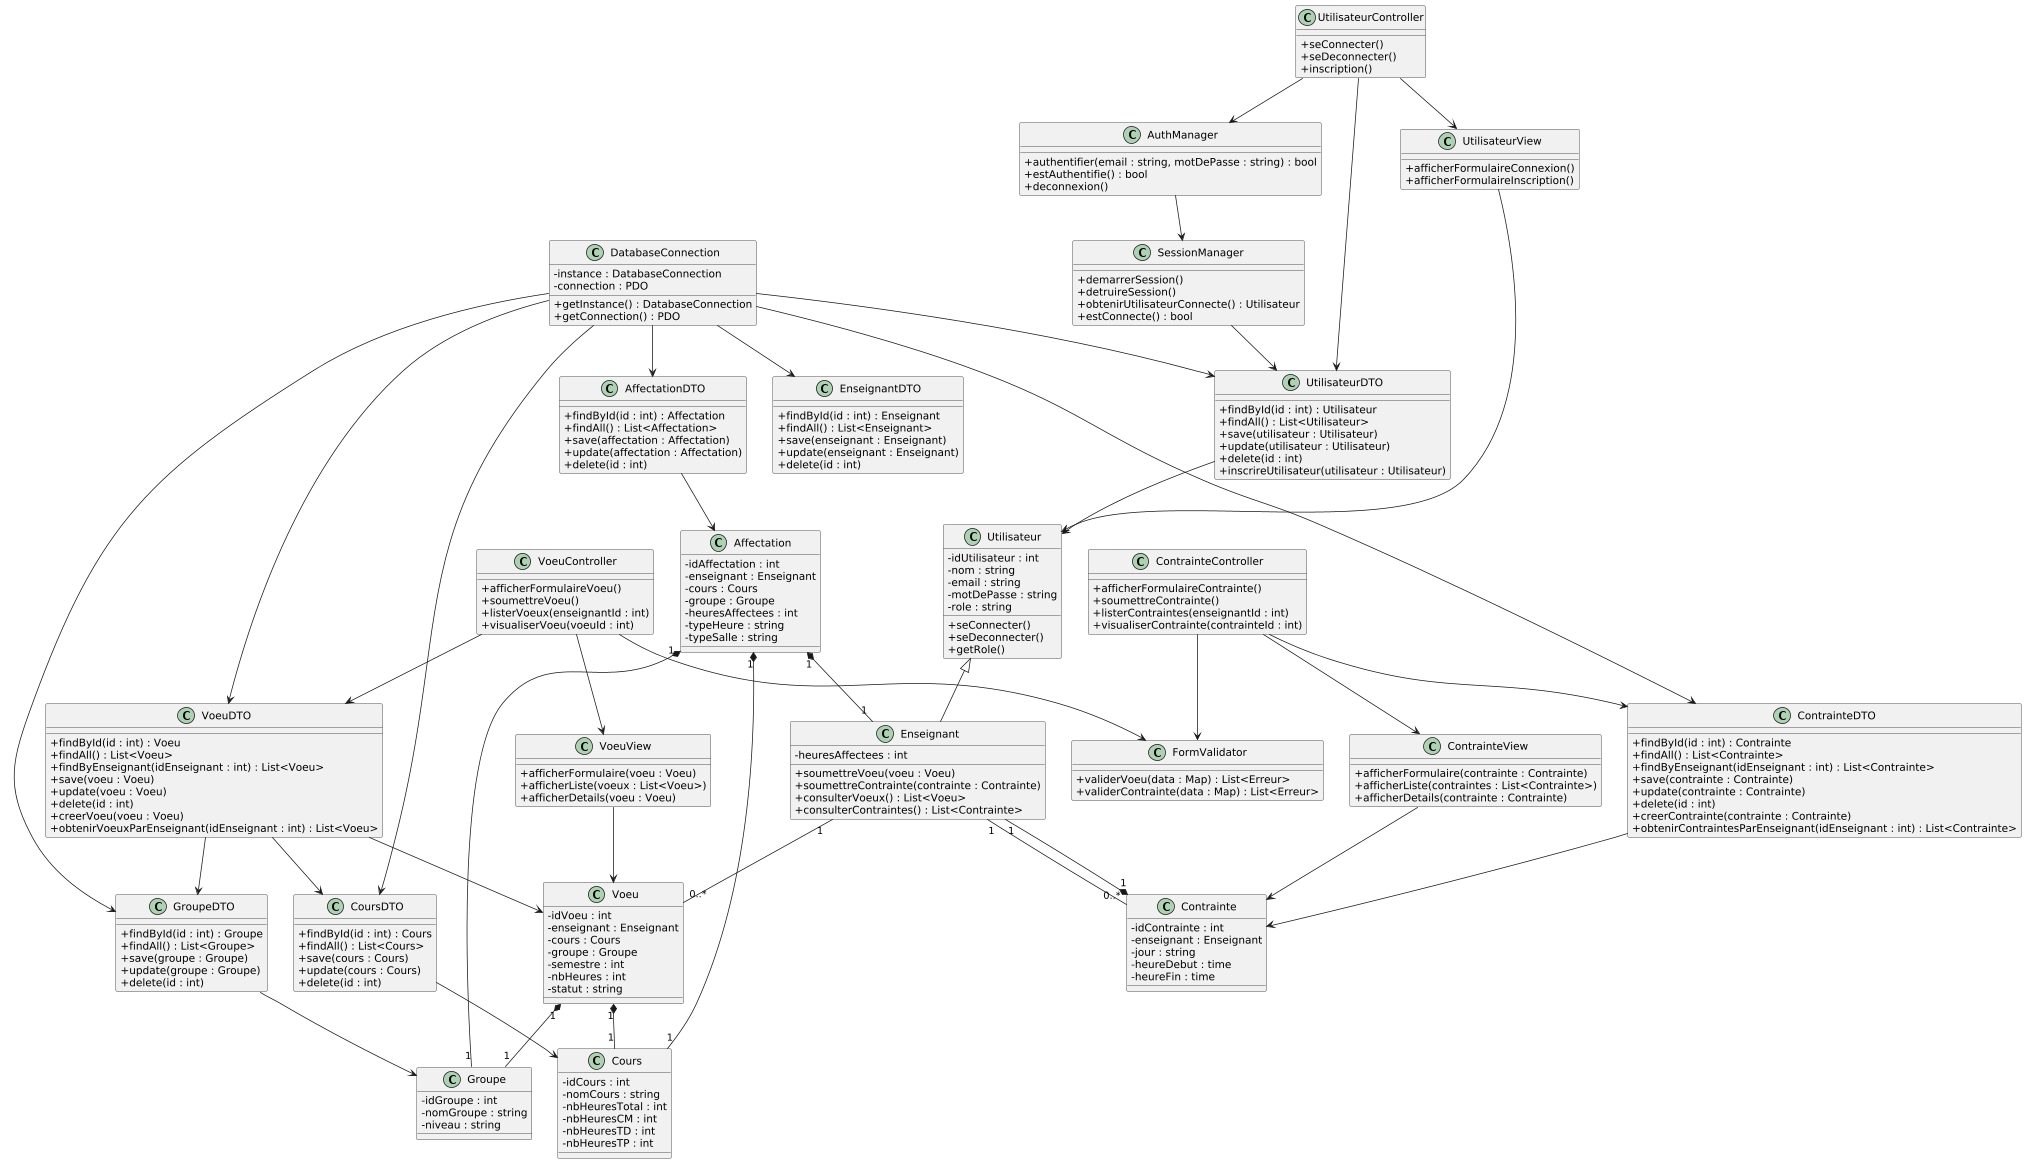

The diagram above was rendered by PlantUML. Its source (embedded in the PNG):
@startuml
scale 0.75
skinparam classAttributeIconSize 0

' Classe pour la gestion de la base de données
class DatabaseConnection {
    - instance : DatabaseConnection
    - connection : PDO
    + getInstance() : DatabaseConnection
    + getConnection() : PDO
}

' Classes de domaine (modèles)
class Utilisateur {
    - idUtilisateur : int
    - nom : string
    - email : string
    - motDePasse : string
    - role : string
    + seConnecter()
    + seDeconnecter()
    + getRole()
}

class Enseignant {
    - heuresAffectees : int
    + soumettreVoeu(voeu : Voeu)
    + soumettreContrainte(contrainte : Contrainte)
    + consulterVoeux() : List<Voeu>
    + consulterContraintes() : List<Contrainte>
}

Utilisateur <|-- Enseignant

class Groupe {
    - idGroupe : int
    - nomGroupe : string
    - niveau : string

}

class Cours {
    - idCours : int
    - nomCours : string
    - nbHeuresTotal : int
    - nbHeuresCM : int
    - nbHeuresTD : int
    - nbHeuresTP : int

}

class Voeu {
    - idVoeu : int
    - enseignant : Enseignant
    - cours : Cours
    - groupe : Groupe
    - semestre : int
    - nbHeures : int
    - statut : string
}

class Contrainte {
    - idContrainte : int
    - enseignant : Enseignant
    - jour : string
    - heureDebut : time
    - heureFin : time

}

class Affectation {
    - idAffectation : int
    - enseignant : Enseignant
    - cours : Cours
    - groupe : Groupe
    - heuresAffectees : int
    - typeHeure : string
    - typeSalle : string

}

' Classes combinées (DTO + Repository + Service), renommées en DTO
class UtilisateurDTO {
    + findById(id : int) : Utilisateur
    + findAll() : List<Utilisateur>
    + save(utilisateur : Utilisateur)
    + update(utilisateur : Utilisateur)
    + delete(id : int)
    + inscrireUtilisateur(utilisateur : Utilisateur)
}

class EnseignantDTO {
    + findById(id : int) : Enseignant
    + findAll() : List<Enseignant>
    + save(enseignant : Enseignant)
    + update(enseignant : Enseignant)
    + delete(id : int)
}

class VoeuDTO {
    + findById(id : int) : Voeu
    + findAll() : List<Voeu>
    + findByEnseignant(idEnseignant : int) : List<Voeu>
    + save(voeu : Voeu)
    + update(voeu : Voeu)
    + delete(id : int)
    + creerVoeu(voeu : Voeu)
    + obtenirVoeuxParEnseignant(idEnseignant : int) : List<Voeu>
}

class ContrainteDTO {
    + findById(id : int) : Contrainte
    + findAll() : List<Contrainte>
    + findByEnseignant(idEnseignant : int) : List<Contrainte>
    + save(contrainte : Contrainte)
    + update(contrainte : Contrainte)
    + delete(id : int)
    + creerContrainte(contrainte : Contrainte)
    + obtenirContraintesParEnseignant(idEnseignant : int) : List<Contrainte>
}

class GroupeDTO {
    + findById(id : int) : Groupe
    + findAll() : List<Groupe>
    + save(groupe : Groupe)
    + update(groupe : Groupe)
    + delete(id : int)
}

class CoursDTO {
    + findById(id : int) : Cours
    + findAll() : List<Cours>
    + save(cours : Cours)
    + update(cours : Cours)
    + delete(id : int)
}

class AffectationDTO {
    + findById(id : int) : Affectation
    + findAll() : List<Affectation>
    + save(affectation : Affectation)
    + update(affectation : Affectation)
    + delete(id : int)
}

' Les DTO utilisent DatabaseConnection pour l'accès aux données
DatabaseConnection --> UtilisateurDTO
DatabaseConnection --> EnseignantDTO
DatabaseConnection --> VoeuDTO
DatabaseConnection --> ContrainteDTO
DatabaseConnection --> GroupeDTO
DatabaseConnection --> CoursDTO
DatabaseConnection --> AffectationDTO

' Contrôleurs
class VoeuController {
    + afficherFormulaireVoeu()
    + soumettreVoeu()
    + listerVoeux(enseignantId : int)
    + visualiserVoeu(voeuId : int)
}

class ContrainteController {
    + afficherFormulaireContrainte()
    + soumettreContrainte()
    + listerContraintes(enseignantId : int)
    + visualiserContrainte(contrainteId : int)
}

class UtilisateurController {
    + seConnecter()
    + seDeconnecter()
    + inscription()
}

' Vues
class VoeuView {
    + afficherFormulaire(voeu : Voeu)
    + afficherListe(voeux : List<Voeu>)
    + afficherDetails(voeu : Voeu)
}

class ContrainteView {
    + afficherFormulaire(contrainte : Contrainte)
    + afficherListe(contraintes : List<Contrainte>)
    + afficherDetails(contrainte : Contrainte)
}

class UtilisateurView {
    + afficherFormulaireConnexion()
    + afficherFormulaireInscription()
}

' Classes Utilitaires
class FormValidator {
    + validerVoeu(data : Map) : List<Erreur>
    + validerContrainte(data : Map) : List<Erreur>
}

class SessionManager {
    + demarrerSession()
    + detruireSession()
    + obtenirUtilisateurConnecte() : Utilisateur
    + estConnecte() : bool
}

class AuthManager {
    + authentifier(email : string, motDePasse : string) : bool
    + estAuthentifie() : bool
    + deconnexion()
}

' Relations entre les classes

' Contrôleurs utilisent les DTO et les Vues
VoeuController --> VoeuDTO
VoeuController --> VoeuView
VoeuController --> FormValidator

ContrainteController --> ContrainteDTO
ContrainteController --> ContrainteView
ContrainteController --> FormValidator

UtilisateurController --> UtilisateurDTO
UtilisateurController --> UtilisateurView
UtilisateurController --> AuthManager

' Vues utilisent les Modèles
VoeuView --> Voeu
ContrainteView --> Contrainte
UtilisateurView --> Utilisateur

' DTO utilisent les Modèles
VoeuDTO --> Voeu
ContrainteDTO --> Contrainte
UtilisateurDTO --> Utilisateur
GroupeDTO --> Groupe
CoursDTO --> Cours
AffectationDTO --> Affectation

' DTO interagissent entre eux si nécessaire
VoeuDTO --> CoursDTO
VoeuDTO --> GroupeDTO

' DTO utilisent SessionManager si nécessaire
AuthManager --> SessionManager
SessionManager --> UtilisateurDTO

' Associations entre les classes de domaine
Enseignant "1" -- "0..*" Voeu 
Voeu "1" *-- "1" Cours
Voeu "1" *-- "1" Groupe

Enseignant "1" -- "0..*" Contrainte 
Contrainte "1" *-- "1" Enseignant

Affectation "1" *-- "1" Enseignant
Affectation "1" *-- "1" Cours
Affectation "1" *-- "1" Groupe
@enduml